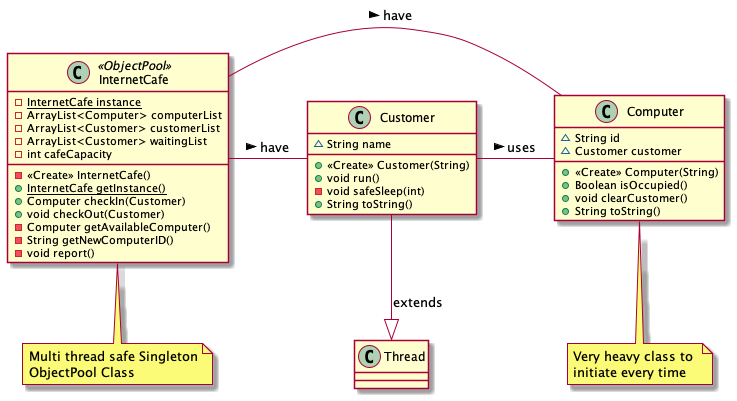

The diagram above was rendered by PlantUML. Its source (embedded in the PNG):
@startuml
class InternetCafe <<ObjectPool>> {
- {static} InternetCafe instance
- ArrayList<Computer> computerList
- ArrayList<Customer> customerList
- ArrayList<Customer> waitingList
- int cafeCapacity
- <<Create>> InternetCafe()
+ {static} InternetCafe getInstance()
+ Computer checkIn(Customer)
+ void checkOut(Customer)
- Computer getAvailableComputer()
- String getNewComputerID()
- void report()
}

class Computer {
~ String id
~ Customer customer
+ <<Create>> Computer(String)
+ Boolean isOccupied()
+ void clearCustomer()
+ String toString()
}

class Customer {
~ String name
+ <<Create>> Customer(String)
+ void run()
- void safeSleep(int)
+ String toString()
}

Customer --|>  Thread : extends
Customer - Computer : uses >
InternetCafe - Computer : have >
InternetCafe - Customer : have >

note bottom of InternetCafe: Multi thread safe Singleton\nObjectPool Class
note bottom of Computer: Very heavy class to \ninitiate every time

@enduml